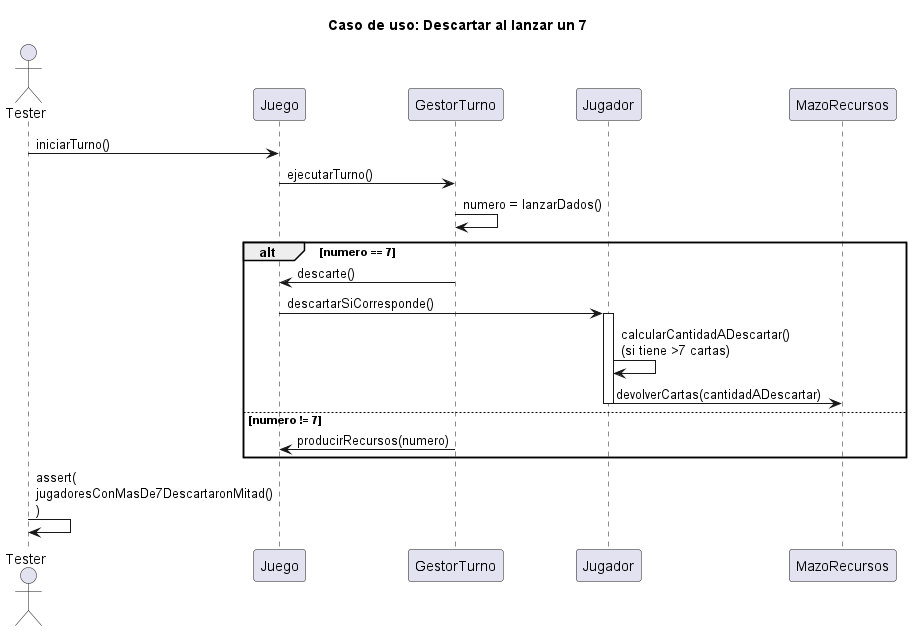

The diagram above was rendered by PlantUML. Its source (embedded in the PNG):
@startuml
title Caso de uso: Descartar al lanzar un 7

actor "Tester" as Tester
participant "Juego" as Juego
participant "GestorTurno" as GestorTurno
participant "Jugador" as Jugador
participant "MazoRecursos" as Mazo

Tester -> Juego : iniciarTurno()
Juego -> GestorTurno : ejecutarTurno()

GestorTurno -> GestorTurno : numero = lanzarDados()

alt numero == 7
    GestorTurno -> Juego : descarte()
    Juego -> Jugador : descartarSiCorresponde()
    activate Jugador
    Jugador -> Jugador : calcularCantidadADescartar()\n(si tiene >7 cartas)
    Jugador -> Mazo : devolverCartas(cantidadADescartar)
    deactivate Jugador
else numero != 7
    GestorTurno -> Juego : producirRecursos(numero)
end

Tester -> Tester : assert(\njugadoresConMasDe7DescartaronMitad()\n)
@enduml